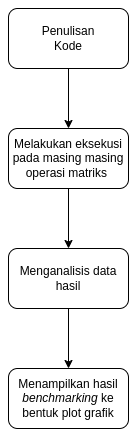

The diagram above was exported from draw.io. Its source (the exported page's mxGraphModel, read from the mxfile embedded in the PNG):
<mxGraphModel dx="986" dy="530" grid="1" gridSize="10" guides="1" tooltips="1" connect="1" arrows="1" fold="1" page="1" pageScale="1" pageWidth="850" pageHeight="1100" math="0" shadow="0">
  <root>
    <mxCell id="0" />
    <mxCell id="1" parent="0" />
    <mxCell id="9_YP-h_hDfiLGkgDJx35-5" style="edgeStyle=orthogonalEdgeStyle;rounded=0;orthogonalLoop=1;jettySize=auto;html=1;" edge="1" parent="1" source="9_YP-h_hDfiLGkgDJx35-1" target="9_YP-h_hDfiLGkgDJx35-2">
      <mxGeometry relative="1" as="geometry" />
    </mxCell>
    <mxCell id="9_YP-h_hDfiLGkgDJx35-1" value="Penulisan&lt;br&gt;Kode" style="rounded=1;whiteSpace=wrap;html=1;" vertex="1" parent="1">
      <mxGeometry x="320" y="100" width="120" height="60" as="geometry" />
    </mxCell>
    <mxCell id="9_YP-h_hDfiLGkgDJx35-6" style="edgeStyle=orthogonalEdgeStyle;rounded=0;orthogonalLoop=1;jettySize=auto;html=1;entryX=0.5;entryY=0;entryDx=0;entryDy=0;" edge="1" parent="1" source="9_YP-h_hDfiLGkgDJx35-2" target="9_YP-h_hDfiLGkgDJx35-3">
      <mxGeometry relative="1" as="geometry" />
    </mxCell>
    <mxCell id="9_YP-h_hDfiLGkgDJx35-2" value="Melakukan eksekusi pada masing masing operasi matriks&amp;nbsp;" style="rounded=1;whiteSpace=wrap;html=1;" vertex="1" parent="1">
      <mxGeometry x="320" y="220" width="120" height="60" as="geometry" />
    </mxCell>
    <mxCell id="9_YP-h_hDfiLGkgDJx35-7" style="edgeStyle=orthogonalEdgeStyle;rounded=0;orthogonalLoop=1;jettySize=auto;html=1;" edge="1" parent="1" source="9_YP-h_hDfiLGkgDJx35-3" target="9_YP-h_hDfiLGkgDJx35-4">
      <mxGeometry relative="1" as="geometry" />
    </mxCell>
    <mxCell id="9_YP-h_hDfiLGkgDJx35-3" value="Menganalisis data hasil" style="rounded=1;whiteSpace=wrap;html=1;" vertex="1" parent="1">
      <mxGeometry x="320" y="340" width="120" height="60" as="geometry" />
    </mxCell>
    <mxCell id="9_YP-h_hDfiLGkgDJx35-4" value="Menampilkan hasil &lt;i&gt;benchmarking&lt;/i&gt;&amp;nbsp;ke bentuk plot grafik" style="rounded=1;whiteSpace=wrap;html=1;" vertex="1" parent="1">
      <mxGeometry x="320" y="460" width="120" height="60" as="geometry" />
    </mxCell>
  </root>
</mxGraphModel>